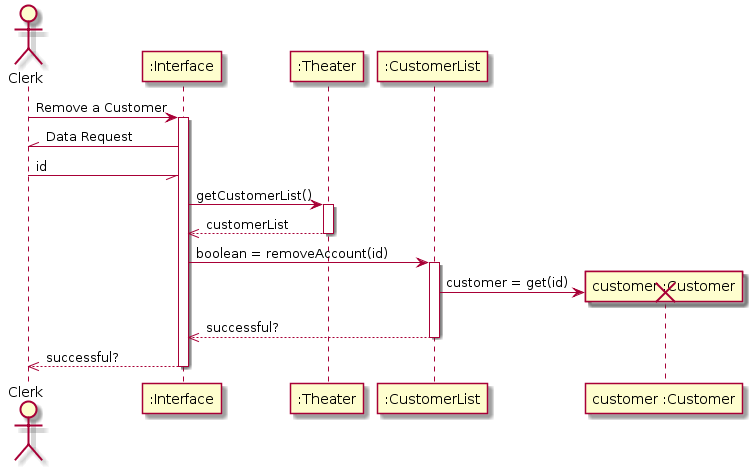

The diagram above was rendered by PlantUML. Its source (embedded in the PNG):
@startuml

actor Clerk

Clerk -> ":Interface" : Remove a Customer
activate ":Interface"
Clerk //- ":Interface": Data Request
Clerk -// ":Interface": id

":Interface" -> ":Theater" : getCustomerList()
activate ":Theater"
":Theater" -->> ":Interface": customerList
deactivate ":Theater"
":Interface" -> ":CustomerList": boolean = removeAccount(id)
activate ":CustomerList"
create "customer :Customer"
":CustomerList" -> "customer :Customer": customer = get(id)
destroy "customer :Customer"
":CustomerList" -->> ":Interface": successful?
deactivate ":CustomerList"
":Interface" -->> Clerk: successful?
deactivate ":Interface"
@enduml